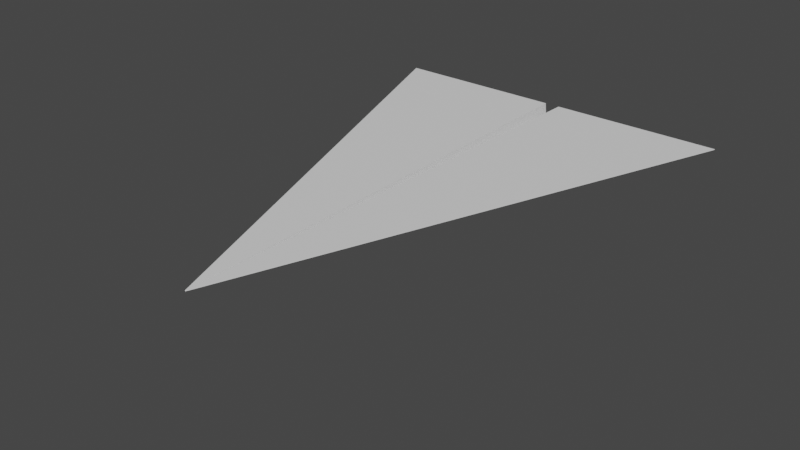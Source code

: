 # Source: PaperPlanes_v002.blend  (saved by Blender 4.0.36; exported with 4.5.12 LTS)
import bpy
from mathutils import Matrix  # noqa: F401  (used for matrix-valued properties, if any)

bpy.ops.wm.read_factory_settings(use_empty=True)
scene = bpy.context.scene
scene.name = 'Scene'

# ---- materials (node trees are filled in below, after node groups)
mat_paper = bpy.data.materials.new('Paper')
mat_paper.alpha_threshold = 0.0
mat_paper.use_transparent_shadow = False
mat_paper.line_color = (0.0, 0.0, 0.0, 1.0)

# ---- material node trees
mat_paper.use_nodes = True; mat_paper.node_tree.nodes.clear()
_N = mat_paper.node_tree.nodes; _L = mat_paper.node_tree.links
n0 = _N.new('ShaderNodeOutputMaterial'); n0.name = 'Material Output'; n0.location = (300, 300)
n1 = _N.new('ShaderNodeBsdfPrincipled'); n1.name = 'Principled BSDF'; n1.location = (10, 300)
n1.distribution = 'GGX'
n1.subsurface_method = 'BURLEY'
n1.inputs[2].default_value = 0.8
n1.inputs[3].default_value = 1.45
n1.inputs[27].default_value = (0.0, 0.0, 0.0, 1.0)
n1.inputs[28].default_value = 1.0
_L.new(n1.outputs[0], n0.inputs[0])
n0.is_active_output = True

# ---- world
world_world = bpy.data.worlds.new('World'); scene.world = world_world
world_world.use_nodes = True; world_world.node_tree.nodes.clear()
_N = world_world.node_tree.nodes; _L = world_world.node_tree.links
n0 = _N.new('ShaderNodeOutputWorld'); n0.name = 'World Output'; n0.location = (300, 300)
n1 = _N.new('ShaderNodeBackground'); n1.name = 'Background'; n1.location = (10, 300)
n1.inputs[0].default_value = (0.05088, 0.05088, 0.05088, 1.0)
_L.new(n1.outputs[0], n0.inputs[0])
n0.is_active_output = True
world_world.color = (0.05088, 0.05088, 0.05088)
world_world.use_sun_shadow = False
world_world.sun_shadow_jitter_overblur = 0.0

# ---- meshes
me_plane = bpy.data.meshes.new('Plane')
me_plane.from_pydata([(0.00225, -1.0, 0.0), (1.177, 1.0, 0.0), (0.001593, -1.0, 0.0), (0.05051, 1.0, 0.0), (0.0, -1.0, 0.0), (-0.00225, -1.0, 0.0), (0.0, 1.0, -0.553), (-1.177, 1.0, 0.0), (-0.001593, -1.0, 0.0), (-0.05051, 1.0, 0.0), (0.00225, -1.0, -0.005), (1.177, 1.0, -0.005), (0.005009, -1.0, -0.003649), (0.05384, 0.9999, -0.003723), (0.0, -1.001, -0.004829), (-0.00225, -1.0, -0.005), (0.0, 0.9987, -0.5578), (-1.177, 1.0, -0.005), (-0.005009, -1.0, -0.003649), (-0.05384, 0.9999, -0.003723)], [], [(2, 0, 1, 3), (4, 2, 3, 6), (8, 9, 7, 5), (4, 6, 9, 8), (12, 13, 11, 10), (14, 16, 13, 12), (18, 15, 17, 19), (14, 18, 19, 16), (0, 2, 12, 10), (1, 0, 10, 11), (6, 3, 13, 16), (2, 4, 14, 12), (3, 1, 11, 13), (8, 5, 15, 18), (5, 7, 17, 15), (9, 6, 16, 19), (4, 8, 18, 14), (7, 9, 19, 17)])
_uv = me_plane.uv_layers.new(name='UVMap')
_uv.uv.foreach_set('vector', [0.01245, 0.0, 1.0, 0.0, 1.0, 1.0, 0.01245, 1.0, 0.0, 0.0, 0.01245, 0.0, 0.01245, 1.0, 0.0, 1.0, 0.01245, 0.0, 0.01245, 1.0, 1.0, 1.0, 1.0, 0.0, 0.0, 0.0, 0.0, 1.0, 0.01245, 1.0, 0.01245, 0.0, 0.01245, 0.0, 0.01245, 1.0, 1.0, 1.0, 1.0, 0.0, 0.0, 0.0, 0.0, 1.0, 0.01245, 1.0, 0.01245, 0.0, 0.01245, 0.0, 1.0, 0.0, 1.0, 1.0, 0.01245, 1.0, 0.0, 0.0, 0.01245, 0.0, 0.01245, 1.0, 0.0, 1.0, 1.0, 0.0, 0.01245, 0.0, 0.01245, 0.0, 1.0, 0.0, 1.0, 1.0, 1.0, 0.0, 1.0, 0.0, 1.0, 1.0, 0.0, 1.0, 0.01245, 1.0, 0.01245, 1.0, 0.0, 1.0, 0.01245, 0.0, 0.0, 0.0, 0.0, 0.0, 0.01245, 0.0, 0.01245, 1.0, 1.0, 1.0, 1.0, 1.0, 0.01245, 1.0, 0.01245, 0.0, 1.0, 0.0, 1.0, 0.0, 0.01245, 0.0, 1.0, 0.0, 1.0, 1.0, 1.0, 1.0, 1.0, 0.0, 0.01245, 1.0, 0.0, 1.0, 0.0, 1.0, 0.01245, 1.0, 0.0, 0.0, 0.01245, 0.0, 0.01245, 0.0, 0.0, 0.0, 1.0, 1.0, 0.01245, 1.0, 0.01245, 1.0, 1.0, 1.0])
me_plane.materials.append(mat_paper)
me_plane.use_remesh_fix_poles = True
me_plane.use_remesh_preserve_attributes = False
me_plane.use_mirror_vertex_groups = False
me_plane.update()

# ---- objects
ob_regular_plane = bpy.data.objects.new('Regular Plane', me_plane)

# ---- transforms, parenting, visibility, modifiers, constraints
ob_regular_plane.location = (0.0, 0.0, 0.0)
ob_regular_plane.scale = (1.0, 1.598, 1.0)
ob_regular_plane.lineart.crease_threshold = 0.0

# ---- collection membership
scene.collection.objects.link(ob_regular_plane)

# ---- scene / render settings (as saved in the file)
scene.frame_start = 1; scene.frame_end = 250; scene.frame_set(1)
scene.render.engine = 'BLENDER_EEVEE_NEXT'
scene.cycles.use_denoising = False
scene.cycles.samples = 128
scene.cycles.sampling_pattern = 'TABULATED_SOBOL'
scene.cycles.use_adaptive_sampling = False
scene.cycles.use_light_tree = False
scene.view_settings.view_transform = 'Filmic'
bpy.context.view_layer.update()

# ---- added for rendering (the .blend has no active camera and no usable light): camera, sun
cam_auto = bpy.data.cameras.new('AutoCamera')
cam_auto.lens = 50.0
cam_auto.sensor_width = 36.0
cam_auto.clip_end = 1000.0
ob_auto_camera = bpy.data.objects.new('AutoCamera', cam_auto)
scene.collection.objects.link(ob_auto_camera)
ob_auto_camera.location = (3.71029, -4.45338, 2.68932)
ob_auto_camera.rotation_euler = (1.09748, -7.21219e-08, 0.694738)
scene.camera = ob_auto_camera
light_auto_sun = bpy.data.lights.new('AutoSun', 'SUN')
light_auto_sun.energy = 3.0
light_auto_sun.angle = 0.0523599
ob_auto_sun = bpy.data.objects.new('AutoSun', light_auto_sun)
scene.collection.objects.link(ob_auto_sun)
ob_auto_sun.rotation_euler = (0.872665, 0.174533, 0.523599)
bpy.context.view_layer.update()
